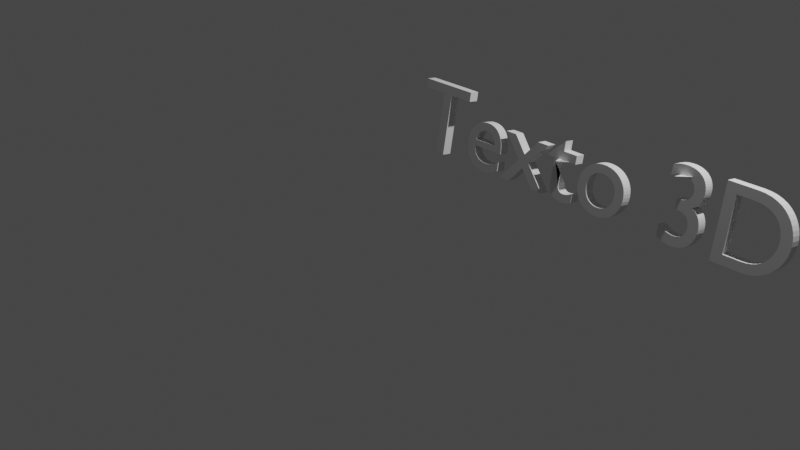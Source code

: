 # Source: font-3D-2.blend  (saved by Blender 3.5.10; exported with 4.5.12 LTS)
import bpy
from mathutils import Matrix  # noqa: F401  (used for matrix-valued properties, if any)

bpy.ops.wm.read_factory_settings(use_empty=True)
scene = bpy.context.scene
scene.name = 'Scene'

# ---- collections
col_collection = bpy.data.collections.new('Collection'); scene.collection.children.link(col_collection)

# ---- world
world_world = bpy.data.worlds.new('World'); scene.world = world_world
world_world.use_nodes = True; world_world.node_tree.nodes.clear()
_N = world_world.node_tree.nodes; _L = world_world.node_tree.links
n0 = _N.new('ShaderNodeOutputWorld'); n0.name = 'World Output'; n0.location = (300, 300)
n1 = _N.new('ShaderNodeBackground'); n1.name = 'Background'; n1.location = (10, 300)
n1.inputs[0].default_value = (0.05088, 0.05088, 0.05088, 1.0)
_L.new(n1.outputs[0], n0.inputs[0])
n0.is_active_output = True
world_world.color = (0.05088, 0.05088, 0.05088)
world_world.use_sun_shadow = False
world_world.sun_shadow_jitter_overblur = 0.0

# ---- cameras
cam_camera = bpy.data.cameras.new('Camera')
cam_camera.clip_end = 100.0
cam_camera.ortho_scale = 7.314

# ---- lights
light_light = bpy.data.lights.new('Light', 'POINT')
light_light.transmission_factor = 0.0
light_light.energy = 1000.0
light_light.shadow_soft_size = 0.1
light_light.shadow_maximum_resolution = 0.006
light_light.use_absolute_resolution = True

# ---- meshes
me_text_001 = bpy.data.meshes.new('Text.001')
me_text_001.from_pydata([(1.081, -0.2643, 0.0), (1.347, -0.2643, 0.0), (1.402, -0.261, 0.0), (1.452, -0.2512, 0.0), (1.499, -0.2357, 0.0), (1.541, -0.2148, 0.0), (1.579, -0.1892, 0.0), (1.613, -0.1595, 0.0), (1.642, -0.126, 0.0), (1.666, -0.08952, 0.0), (1.684, -0.05045, 0.0), (1.698, -0.009361, 0.0), (1.707, 0.03319, 0.0), (1.709, 0.07666, 0.0), (1.707, 0.1172, 0.0), (1.7, 0.1578, 0.0), (1.688, 0.1979, 0.0), (1.671, 0.2366, 0.0), (1.649, 0.2734, 0.0), (1.622, 0.3075, 0.0), (1.59, 0.3383, 0.0), (1.553, 0.365, 0.0), (1.509, 0.387, 0.0), (1.461, 0.4036, 0.0), (1.406, 0.414, 0.0), (1.346, 0.4177, 0.0), (1.081, 0.4177, 0.0), (1.179, 0.3297, 0.0), (1.33, 0.3297, 0.0), (1.376, 0.3273, 0.0), (1.417, 0.3204, 0.0), (1.454, 0.3094, 0.0), (1.487, 0.2945, 0.0), (1.516, 0.2761, 0.0), (1.541, 0.2545, 0.0), (1.562, 0.2301, 0.0), (1.579, 0.2031, 0.0), (1.592, 0.174, 0.0), (1.601, 0.143, 0.0), (1.607, 0.1104, 0.0), (1.608, 0.07666, 0.0), (1.607, 0.05404, 0.0), (1.604, 0.02875, 0.0), (1.597, 0.001693, 0.0), (1.587, -0.02626, 0.0), (1.573, -0.05423, 0.0), (1.555, -0.08134, 0.0), (1.533, -0.1067, 0.0), (1.505, -0.1294, 0.0), (1.472, -0.1486, 0.0), (1.433, -0.1634, 0.0), (1.387, -0.173, 0.0), (1.335, -0.1763, 0.0), (1.179, -0.1763, 0.0), (0.5864, 0.3047, 0.0), (0.5979, 0.3096, 0.0), (0.6087, 0.3141, 0.0), (0.6192, 0.3181, 0.0), (0.6291, 0.3215, 0.0), (0.6388, 0.3245, 0.0), (0.6482, 0.327, 0.0), (0.6573, 0.3291, 0.0), (0.6663, 0.3308, 0.0), (0.6753, 0.3321, 0.0), (0.6842, 0.333, 0.0), (0.6932, 0.3335, 0.0), (0.7024, 0.3337, 0.0), (0.7198, 0.3329, 0.0), (0.7361, 0.3305, 0.0), (0.7512, 0.3266, 0.0), (0.765, 0.3212, 0.0), (0.7774, 0.3144, 0.0), (0.7884, 0.3063, 0.0), (0.7979, 0.2968, 0.0), (0.8058, 0.2861, 0.0), (0.8121, 0.2742, 0.0), (0.8167, 0.2611, 0.0), (0.8195, 0.2469, 0.0), (0.8204, 0.2317, 0.0), (0.8195, 0.2167, 0.0), (0.8167, 0.2028, 0.0), (0.812, 0.19, 0.0), (0.8054, 0.1784, 0.0), (0.797, 0.1681, 0.0), (0.7867, 0.1589, 0.0), (0.7745, 0.1511, 0.0), (0.7604, 0.1446, 0.0), (0.7445, 0.1394, 0.0), (0.7267, 0.1357, 0.0), (0.707, 0.1334, 0.0), (0.6854, 0.1327, 0.0), (0.6854, 0.04266, 0.0), (0.7087, 0.04275, 0.0), (0.7299, 0.04061, 0.0), (0.7491, 0.03638, 0.0), (0.7664, 0.03022, 0.0), (0.7816, 0.02226, 0.0), (0.7948, 0.01266, 0.0), (0.806, 0.001561, 0.0), (0.8151, -0.01089, 0.0), (0.8222, -0.02456, 0.0), (0.8273, -0.03928, 0.0), (0.8304, -0.05492, 0.0), (0.8314, -0.07134, 0.0), (0.8305, -0.08735, 0.0), (0.8279, -0.1023, 0.0), (0.8236, -0.1162, 0.0), (0.8178, -0.1289, 0.0), (0.8104, -0.1404, 0.0), (0.8015, -0.1506, 0.0), (0.7913, -0.1594, 0.0), (0.7797, -0.1667, 0.0), (0.7669, -0.1726, 0.0), (0.7528, -0.1768, 0.0), (0.7376, -0.1795, 0.0), (0.7214, -0.1803, 0.0), (0.7089, -0.18, 0.0), (0.6964, -0.1789, 0.0), (0.6839, -0.1771, 0.0), (0.6713, -0.1746, 0.0), (0.6588, -0.1714, 0.0), (0.6462, -0.1675, 0.0), (0.6335, -0.1628, 0.0), (0.6208, -0.1574, 0.0), (0.6081, -0.1512, 0.0), (0.5952, -0.1443, 0.0), (0.5824, -0.1367, 0.0), (0.5694, -0.1283, 0.0), (0.5694, -0.2343, 0.0), (0.5816, -0.2404, 0.0), (0.5939, -0.2459, 0.0), (0.6061, -0.251, 0.0), (0.6183, -0.2556, 0.0), (0.6305, -0.2596, 0.0), (0.6427, -0.2632, 0.0), (0.6548, -0.2663, 0.0), (0.6668, -0.2688, 0.0), (0.6788, -0.2708, 0.0), (0.6907, -0.2722, 0.0), (0.7026, -0.273, 0.0), (0.7144, -0.2733, 0.0), (0.7451, -0.2716, 0.0), (0.7741, -0.2665, 0.0), (0.8012, -0.2582, 0.0), (0.8261, -0.2468, 0.0), (0.8489, -0.2325, 0.0), (0.8692, -0.2156, 0.0), (0.8868, -0.1961, 0.0), (0.9017, -0.1742, 0.0), (0.9135, -0.1502, 0.0), (0.9222, -0.124, 0.0), (0.9276, -0.09604, 0.0), (0.9294, -0.06634, 0.0), (0.9288, -0.04885, 0.0), (0.9269, -0.03149, 0.0), (0.9237, -0.01445, 0.0), (0.9191, 0.002107, 0.0), (0.9132, 0.01799, 0.0), (0.9059, 0.03304, 0.0), (0.8972, 0.04706, 0.0), (0.887, 0.05988, 0.0), (0.8754, 0.07133, 0.0), (0.8623, 0.08123, 0.0), (0.8476, 0.0894, 0.0), (0.8314, 0.09566, 0.0), (0.8461, 0.1044, 0.0), (0.8594, 0.1135, 0.0), (0.8712, 0.1232, 0.0), (0.8815, 0.1336, 0.0), (0.8905, 0.1446, 0.0), (0.8982, 0.1564, 0.0), (0.9045, 0.1691, 0.0), (0.9096, 0.1828, 0.0), (0.9135, 0.1975, 0.0), (0.9163, 0.2133, 0.0), (0.9179, 0.2303, 0.0), (0.9184, 0.2487, 0.0), (0.9168, 0.2749, 0.0), (0.912, 0.2993, 0.0), (0.9042, 0.322, 0.0), (0.8934, 0.3428, 0.0), (0.8799, 0.3616, 0.0), (0.8637, 0.3782, 0.0), (0.8449, 0.3925, 0.0), (0.8237, 0.4045, 0.0), (0.8003, 0.414, 0.0), (0.7747, 0.421, 0.0), (0.747, 0.4252, 0.0), (0.7174, 0.4267, 0.0), (0.7049, 0.4265, 0.0), (0.6928, 0.4259, 0.0), (0.6812, 0.4249, 0.0), (0.6699, 0.4236, 0.0), (0.6589, 0.4218, 0.0), (0.6482, 0.4197, 0.0), (0.6376, 0.4171, 0.0), (0.6273, 0.4141, 0.0), (0.617, 0.4106, 0.0), (0.6068, 0.4068, 0.0), (0.5966, 0.4024, 0.0), (0.5864, 0.3977, 0.0), (-0.0516, 0.1937, 0.0), (-0.08441, 0.1916, 0.0), (-0.1157, 0.1857, 0.0), (-0.1452, 0.176, 0.0), (-0.1726, 0.163, 0.0), (-0.1977, 0.1467, 0.0), (-0.2203, 0.1275, 0.0), (-0.2402, 0.1057, 0.0), (-0.2569, 0.08137, 0.0), (-0.2704, 0.05487, 0.0), (-0.2803, 0.02642, 0.0), (-0.2865, -0.003733, 0.0), (-0.2886, -0.03534, 0.0), (-0.2866, -0.06901, 0.0), (-0.2806, -0.1009, 0.0), (-0.271, -0.1307, 0.0), (-0.2578, -0.1584, 0.0), (-0.2414, -0.1836, 0.0), (-0.2218, -0.2061, 0.0), (-0.1994, -0.2257, 0.0), (-0.1744, -0.2423, 0.0), (-0.1468, -0.2556, 0.0), (-0.1171, -0.2653, 0.0), (-0.08525, -0.2713, 0.0), (-0.0516, -0.2733, 0.0), (-0.01657, -0.2714, 0.0), (0.0164, -0.2656, 0.0), (0.04712, -0.2561, 0.0), (0.0754, -0.2432, 0.0), (0.1011, -0.227, 0.0), (0.1239, -0.2076, 0.0), (0.1437, -0.1853, 0.0), (0.1604, -0.1602, 0.0), (0.1737, -0.1324, 0.0), (0.1834, -0.1023, 0.0), (0.1894, -0.06985, 0.0), (0.1914, -0.03534, 0.0), (0.1893, -0.002893, 0.0), (0.1832, 0.02781, 0.0), (0.1733, 0.05655, 0.0), (0.1597, 0.08314, 0.0), (0.1428, 0.1074, 0.0), (0.1228, 0.129, 0.0), (0.09978, 0.1479, 0.0), (0.07407, 0.1638, 0.0), (0.04585, 0.1766, 0.0), (0.01536, 0.1859, 0.0), (-0.0172, 0.1917, 0.0), (-0.0526, 0.1137, 0.0), (-0.03089, 0.1124, 0.0), (-0.01036, 0.1086, 0.0), (0.008854, 0.1025, 0.0), (0.02662, 0.09411, 0.0), (0.04281, 0.08367, 0.0), (0.05728, 0.07129, 0.0), (0.06989, 0.05709, 0.0), (0.08051, 0.04122, 0.0), (0.08901, 0.0238, 0.0), (0.09525, 0.004982, 0.0), (0.09909, -0.01511, 0.0), (0.1004, -0.03634, 0.0), (0.09919, -0.0598, 0.0), (0.0956, -0.08165, 0.0), (0.08971, -0.1018, 0.0), (0.08162, -0.1202, 0.0), (0.07141, -0.1367, 0.0), (0.05915, -0.1512, 0.0), (0.04494, -0.1638, 0.0), (0.02885, -0.1742, 0.0), (0.01096, -0.1824, 0.0), (-0.008627, -0.1884, 0.0), (-0.02984, -0.1921, 0.0), (-0.0526, -0.1933, 0.0), (-0.07352, -0.192, 0.0), (-0.0932, -0.1882, 0.0), (-0.1115, -0.182, 0.0), (-0.1284, -0.1735, 0.0), (-0.1437, -0.1628, 0.0), (-0.1573, -0.15, 0.0), (-0.1692, -0.1352, 0.0), (-0.1791, -0.1185, 0.0), (-0.187, -0.1001, 0.0), (-0.1928, -0.08003, 0.0), (-0.1964, -0.0584, 0.0), (-0.1976, -0.03534, 0.0), (-0.1964, -0.01434, 0.0), (-0.1927, 0.00556, 0.0), (-0.1868, 0.02422, 0.0), (-0.1787, 0.04151, 0.0), (-0.1686, 0.05729, 0.0), (-0.1566, 0.07141, 0.0), (-0.1429, 0.08374, 0.0), (-0.1275, 0.09414, 0.0), (-0.1107, 0.1025, 0.0), (-0.09251, 0.1086, 0.0), (-0.0731, 0.1124, 0.0), (-0.4906, 0.2777, 0.0), (-0.6576, 0.1147, 0.0), (-0.6576, 0.1047, 0.0), (-0.5796, 0.1047, 0.0), (-0.5796, -0.1323, 0.0), (-0.5786, -0.1521, 0.0), (-0.5755, -0.1709, 0.0), (-0.5704, -0.1885, 0.0), (-0.5633, -0.2049, 0.0), (-0.5542, -0.2198, 0.0), (-0.543, -0.2332, 0.0), (-0.5298, -0.2449, 0.0), (-0.5146, -0.2548, 0.0), (-0.4973, -0.2627, 0.0), (-0.4781, -0.2685, 0.0), (-0.4568, -0.2721, 0.0), (-0.4336, -0.2733, 0.0), (-0.426, -0.2731, 0.0), (-0.4177, -0.2723, 0.0), (-0.4088, -0.271, 0.0), (-0.3996, -0.2693, 0.0), (-0.3901, -0.2672, 0.0), (-0.3803, -0.2647, 0.0), (-0.3706, -0.2619, 0.0), (-0.3609, -0.2587, 0.0), (-0.3515, -0.2552, 0.0), (-0.3423, -0.2515, 0.0), (-0.3337, -0.2475, 0.0), (-0.3256, -0.2433, 0.0), (-0.3256, -0.1603, 0.0), (-0.3345, -0.1656, 0.0), (-0.3434, -0.1704, 0.0), (-0.3521, -0.1748, 0.0), (-0.3607, -0.1787, 0.0), (-0.3692, -0.1821, 0.0), (-0.3776, -0.1851, 0.0), (-0.3859, -0.1876, 0.0), (-0.3942, -0.1897, 0.0), (-0.4024, -0.1913, 0.0), (-0.4105, -0.1924, 0.0), (-0.4186, -0.1931, 0.0), (-0.4266, -0.1933, 0.0), (-0.4333, -0.193, 0.0), (-0.4404, -0.192, 0.0), (-0.4476, -0.1902, 0.0), (-0.4547, -0.1875, 0.0), (-0.4617, -0.1839, 0.0), (-0.4683, -0.1792, 0.0), (-0.4744, -0.1735, 0.0), (-0.4798, -0.1665, 0.0), (-0.4843, -0.1583, 0.0), (-0.4877, -0.1488, 0.0), (-0.4898, -0.1378, 0.0), (-0.4906, -0.1253, 0.0), (-0.4906, 0.1047, 0.0), (-0.3486, 0.1047, 0.0), (-0.3486, 0.1847, 0.0), (-0.4906, 0.1847, 0.0), (-0.6706, 0.1847, 0.0), (-0.7846, 0.1847, 0.0), (-0.9126, 0.03066, 0.0), (-1.046, 0.1847, 0.0), (-1.158, 0.1847, 0.0), (-0.9686, -0.03634, 0.0), (-1.158, -0.2643, 0.0), (-1.046, -0.2643, 0.0), (-0.9126, -0.1033, 0.0), (-0.7716, -0.2643, 0.0), (-0.6576, -0.2643, 0.0), (-0.8556, -0.03634, 0.0), (-1.199, -0.1343, 0.0), (-1.212, -0.1425, 0.0), (-1.225, -0.1501, 0.0), (-1.237, -0.1571, 0.0), (-1.25, -0.1634, 0.0), (-1.263, -0.1691, 0.0), (-1.276, -0.1741, 0.0), (-1.289, -0.1784, 0.0), (-1.302, -0.1819, 0.0), (-1.316, -0.1847, 0.0), (-1.329, -0.1867, 0.0), (-1.342, -0.1879, 0.0), (-1.356, -0.1883, 0.0), (-1.376, -0.1874, 0.0), (-1.396, -0.1845, 0.0), (-1.414, -0.1798, 0.0), (-1.43, -0.1731, 0.0), (-1.445, -0.1646, 0.0), (-1.458, -0.1542, 0.0), (-1.47, -0.142, 0.0), (-1.48, -0.1279, 0.0), (-1.489, -0.112, 0.0), (-1.497, -0.09424, 0.0), (-1.502, -0.07469, 0.0), (-1.507, -0.05334, 0.0), (-1.191, -0.05334, 0.0), (-1.192, -0.01361, 0.0), (-1.197, 0.0226, 0.0), (-1.204, 0.05529, 0.0), (-1.215, 0.08448, 0.0), (-1.228, 0.1102, 0.0), (-1.243, 0.1324, 0.0), (-1.262, 0.1512, 0.0), (-1.282, 0.1665, 0.0), (-1.305, 0.1784, 0.0), (-1.33, 0.1869, 0.0), (-1.357, 0.192, 0.0), (-1.386, 0.1937, 0.0), (-1.416, 0.1918, 0.0), (-1.444, 0.1862, 0.0), (-1.471, 0.1772, 0.0), (-1.495, 0.1648, 0.0), (-1.517, 0.1492, 0.0), (-1.537, 0.1307, 0.0), (-1.554, 0.1093, 0.0), (-1.569, 0.08522, 0.0), (-1.58, 0.05866, 0.0), (-1.589, 0.02977, 0.0), (-1.594, -0.001282, 0.0), (-1.596, -0.03434, 0.0), (-1.594, -0.06509, 0.0), (-1.589, -0.0951, 0.0), (-1.581, -0.124, 0.0), (-1.57, -0.1514, 0.0), (-1.556, -0.177, 0.0), (-1.539, -0.2003, 0.0), (-1.519, -0.2211, 0.0), (-1.496, -0.2389, 0.0), (-1.471, -0.2534, 0.0), (-1.442, -0.2642, 0.0), (-1.411, -0.271, 0.0), (-1.378, -0.2733, 0.0), (-1.359, -0.273, 0.0), (-1.342, -0.2719, 0.0), (-1.325, -0.2701, 0.0), (-1.309, -0.2676, 0.0), (-1.294, -0.2643, 0.0), (-1.28, -0.2603, 0.0), (-1.266, -0.2556, 0.0), (-1.252, -0.2501, 0.0), (-1.239, -0.2438, 0.0), (-1.225, -0.2368, 0.0), (-1.212, -0.2289, 0.0), (-1.199, -0.2203, 0.0), (-1.505, 0.005662, 0.0), (-1.501, 0.02276, 0.0), (-1.496, 0.03854, 0.0), (-1.49, 0.05296, 0.0), (-1.483, 0.066, 0.0), (-1.475, 0.07762, 0.0), (-1.465, 0.08779, 0.0), (-1.454, 0.09648, 0.0), (-1.443, 0.1037, 0.0), (-1.43, 0.1093, 0.0), (-1.415, 0.1134, 0.0), (-1.4, 0.1158, 0.0), (-1.384, 0.1167, 0.0), (-1.368, 0.1158, 0.0), (-1.354, 0.1132, 0.0), (-1.341, 0.1089, 0.0), (-1.329, 0.103, 0.0), (-1.318, 0.09557, 0.0), (-1.309, 0.08666, 0.0), (-1.3, 0.07634, 0.0), (-1.293, 0.06466, 0.0), (-1.287, 0.05169, 0.0), (-1.283, 0.0375, 0.0), (-1.28, 0.02213, 0.0), (-1.279, 0.005662, 0.0), (-1.654, 0.4177, 0.0), (-2.224, 0.4177, 0.0), (-2.224, 0.3297, 0.0), (-1.988, 0.3297, 0.0), (-1.988, -0.2643, 0.0), (-1.89, -0.2643, 0.0), (-1.89, 0.3297, 0.0), (-1.654, 0.3297, 0.0)], [], [(0, 27, 26), (27, 25, 26), (27, 24, 25), (27, 23, 24), (27, 22, 23), (27, 21, 22), (27, 20, 21), (27, 28, 20), (28, 29, 20), (29, 19, 20), (0, 53, 27), (30, 19, 29), (31, 19, 30), (32, 19, 31), (32, 18, 19), (33, 18, 32), (34, 18, 33), (34, 17, 18), (35, 17, 34), (35, 16, 17), (36, 16, 35), (37, 16, 36), (37, 15, 16), (38, 15, 37), (38, 14, 15), (39, 14, 38), (39, 13, 14), (40, 13, 39), (41, 13, 40), (41, 12, 13), (42, 12, 41), (42, 11, 12), (43, 11, 42), (44, 11, 43), (44, 10, 11), (45, 10, 44), (45, 9, 10), (46, 9, 45), (47, 9, 46), (47, 8, 9), (48, 8, 47), (48, 7, 8), (49, 7, 48), (50, 7, 49), (50, 6, 7), (51, 6, 50), (52, 6, 51), (0, 52, 53), (0, 6, 52), (0, 5, 6), (0, 4, 5), (0, 3, 4), (0, 2, 3), (0, 1, 2), (189, 187, 188), (190, 187, 189), (191, 187, 190), (191, 186, 187), (192, 186, 191), (193, 186, 192), (194, 186, 193), (194, 185, 186), (195, 185, 194), (196, 185, 195), (197, 185, 196), (197, 184, 185), (198, 184, 197), (199, 184, 198), (199, 183, 184), (200, 183, 199), (54, 55, 200), (55, 56, 200), (56, 57, 200), (57, 58, 200), (58, 183, 200), (58, 59, 183), (59, 60, 183), (60, 182, 183), (60, 61, 182), (61, 62, 182), (62, 181, 182), (62, 63, 181), (63, 64, 181), (64, 65, 181), (65, 180, 181), (65, 66, 180), (66, 67, 180), (67, 179, 180), (68, 179, 67), (69, 179, 68), (70, 179, 69), (70, 178, 179), (71, 178, 70), (72, 178, 71), (73, 178, 72), (73, 177, 178), (74, 177, 73), (75, 177, 74), (75, 176, 177), (76, 176, 75), (77, 176, 76), (77, 175, 176), (78, 175, 77), (79, 175, 78), (79, 174, 175), (80, 174, 79), (80, 173, 174), (81, 173, 80), (81, 172, 173), (82, 172, 81), (82, 171, 172), (83, 171, 82), (83, 170, 171), (84, 170, 83), (85, 170, 84), (85, 169, 170), (86, 169, 85), (86, 168, 169), (87, 168, 86), (88, 168, 87), (89, 168, 88), (89, 167, 168), (90, 167, 89), (91, 167, 90), (91, 166, 167), (91, 165, 166), (91, 164, 165), (91, 163, 164), (91, 162, 163), (91, 161, 162), (91, 160, 161), (91, 159, 160), (91, 92, 159), (92, 158, 159), (93, 158, 92), (94, 158, 93), (95, 158, 94), (95, 157, 158), (96, 157, 95), (97, 157, 96), (97, 156, 157), (98, 156, 97), (98, 155, 156), (99, 155, 98), (100, 155, 99), (100, 154, 155), (101, 154, 100), (101, 153, 154), (102, 153, 101), (102, 152, 153), (103, 152, 102), (103, 151, 152), (104, 151, 103), (105, 151, 104), (105, 150, 151), (106, 150, 105), (107, 150, 106), (107, 149, 150), (128, 126, 127), (108, 149, 107), (128, 125, 126), (109, 149, 108), (128, 124, 125), (109, 148, 149), (110, 148, 109), (128, 123, 124), (128, 122, 123), (111, 148, 110), (128, 121, 122), (112, 148, 111), (128, 120, 121), (128, 119, 120), (113, 148, 112), (113, 147, 148), (128, 118, 119), (114, 147, 113), (128, 117, 118), (128, 116, 117), (115, 147, 114), (128, 115, 116), (128, 147, 115), (128, 146, 147), (128, 145, 146), (128, 144, 145), (129, 144, 128), (130, 144, 129), (131, 144, 130), (131, 143, 144), (132, 143, 131), (133, 143, 132), (133, 142, 143), (134, 142, 133), (135, 142, 134), (136, 142, 135), (136, 141, 142), (137, 141, 136), (138, 141, 137), (138, 140, 141), (139, 140, 138), (202, 248, 201), (202, 247, 248), (203, 247, 202), (203, 246, 247), (204, 246, 203), (204, 245, 246), (205, 245, 204), (205, 244, 245), (206, 244, 205), (206, 243, 244), (207, 243, 206), (207, 242, 243), (208, 249, 207), (249, 242, 207), (208, 296, 249), (250, 242, 249), (208, 295, 296), (251, 242, 250), (208, 294, 295), (252, 242, 251), (252, 241, 242), (209, 294, 208), (209, 293, 294), (253, 241, 252), (209, 292, 293), (254, 241, 253), (209, 291, 292), (255, 241, 254), (255, 240, 241), (210, 291, 209), (210, 290, 291), (256, 240, 255), (210, 289, 290), (257, 240, 256), (257, 239, 240), (211, 289, 210), (211, 288, 289), (258, 239, 257), (258, 238, 239), (212, 288, 211), (212, 287, 288), (259, 238, 258), (212, 286, 287), (260, 238, 259), (260, 237, 238), (213, 286, 212), (213, 285, 286), (261, 237, 260), (214, 285, 213), (214, 284, 285), (261, 236, 237), (262, 236, 261), (214, 283, 284), (263, 236, 262), (215, 283, 214), (263, 235, 236), (215, 282, 283), (264, 235, 263), (215, 281, 282), (216, 281, 215), (265, 235, 264), (265, 234, 235), (216, 280, 281), (266, 234, 265), (217, 280, 216), (266, 233, 234), (217, 279, 280), (267, 233, 266), (217, 278, 279), (268, 233, 267), (218, 278, 217), (268, 232, 233), (218, 277, 278), (269, 232, 268), (218, 276, 277), (270, 232, 269), (218, 275, 276), (271, 232, 270), (219, 275, 218), (271, 231, 232), (219, 274, 275), (272, 231, 271), (219, 273, 274), (273, 231, 272), (219, 231, 273), (220, 231, 219), (220, 230, 231), (221, 230, 220), (221, 229, 230), (222, 229, 221), (222, 228, 229), (223, 228, 222), (223, 227, 228), (224, 227, 223), (224, 226, 227), (225, 226, 224), (298, 354, 297), (298, 353, 354), (298, 352, 353), (299, 352, 298), (300, 352, 299), (301, 351, 300), (351, 352, 300), (301, 350, 351), (301, 349, 350), (302, 349, 301), (302, 348, 349), (302, 347, 348), (303, 347, 302), (303, 346, 347), (327, 325, 326), (328, 325, 327), (303, 345, 346), (329, 325, 328), (304, 345, 303), (304, 344, 345), (330, 325, 329), (331, 325, 330), (304, 343, 344), (332, 325, 331), (304, 342, 343), (333, 325, 332), (304, 341, 342), (334, 325, 333), (305, 341, 304), (335, 325, 334), (305, 340, 341), (336, 325, 335), (305, 339, 340), (337, 325, 336), (305, 338, 339), (338, 325, 337), (305, 325, 338), (306, 325, 305), (307, 325, 306), (308, 325, 307), (308, 324, 325), (309, 324, 308), (309, 323, 324), (309, 322, 323), (310, 322, 309), (310, 321, 322), (310, 320, 321), (310, 319, 320), (311, 319, 310), (311, 318, 319), (311, 317, 318), (312, 317, 311), (312, 316, 317), (312, 315, 316), (313, 315, 312), (313, 314, 315), (360, 358, 359), (360, 357, 358), (357, 355, 356), (357, 366, 355), (360, 366, 357), (361, 366, 360), (361, 363, 366), (363, 365, 366), (361, 362, 363), (364, 365, 363), (405, 403, 404), (405, 402, 403), (406, 402, 405), (406, 401, 402), (407, 401, 406), (407, 400, 401), (408, 400, 407), (408, 399, 400), (409, 399, 408), (409, 398, 399), (410, 398, 409), (410, 397, 398), (411, 453, 410), (453, 397, 410), (411, 452, 453), (454, 397, 453), (411, 451, 452), (455, 397, 454), (411, 450, 451), (456, 397, 455), (456, 396, 397), (411, 449, 450), (412, 449, 411), (457, 396, 456), (412, 448, 449), (458, 396, 457), (412, 447, 448), (459, 396, 458), (412, 446, 447), (460, 396, 459), (413, 446, 412), (460, 395, 396), (413, 445, 446), (461, 395, 460), (413, 444, 445), (462, 395, 461), (414, 444, 413), (462, 394, 395), (414, 443, 444), (463, 394, 462), (414, 442, 443), (464, 394, 463), (415, 442, 414), (415, 441, 442), (464, 393, 394), (465, 393, 464), (415, 465, 441), (415, 393, 465), (416, 393, 415), (416, 392, 393), (417, 391, 416), (391, 392, 416), (417, 390, 391), (418, 390, 417), (418, 389, 390), (418, 388, 389), (419, 388, 418), (419, 387, 388), (420, 387, 419), (420, 386, 387), (368, 440, 367), (420, 385, 386), (369, 440, 368), (370, 440, 369), (421, 385, 420), (421, 384, 385), (371, 440, 370), (372, 440, 371), (421, 383, 384), (373, 440, 372), (421, 382, 383), (374, 440, 373), (422, 382, 421), (375, 440, 374), (422, 381, 382), (376, 440, 375), (422, 380, 381), (377, 440, 376), (378, 440, 377), (422, 379, 380), (379, 440, 378), (422, 440, 379), (423, 440, 422), (423, 439, 440), (424, 439, 423), (424, 438, 439), (424, 437, 438), (425, 437, 424), (425, 436, 437), (425, 435, 436), (426, 435, 425), (426, 434, 435), (426, 433, 434), (427, 433, 426), (427, 432, 433), (427, 431, 432), (427, 430, 431), (428, 430, 427), (428, 429, 430), (468, 466, 467), (468, 473, 466), (469, 473, 468), (470, 472, 469), (472, 473, 469), (470, 471, 472)])
_uv = me_text_001.uv_layers.new(name='UVMap')
_uv.uv.foreach_set('vector', [0.0, 0.0, 0.5094, 0.0, 0.4906, 0.0, 0.5094, 0.0, 0.4717, 0.0, 0.4906, 0.0, 0.5094, 0.0, 0.4528, 0.0, 0.4717, 0.0, 0.5094, 0.0, 0.434, 0.0, 0.4528, 0.0, 0.5094, 0.0, 0.4151, 0.0, 0.434, 0.0, 0.5094, 0.0, 0.3962, 0.0, 0.4151, 0.0, 0.5094, 0.0, 0.3774, 0.0, 0.3962, 0.0, 0.5094, 0.0, 0.5283, 0.0, 0.3774, 0.0, 0.5283, 0.0, 0.5472, 0.0, 0.3774, 0.0, 0.5472, 0.0, 0.3585, 0.0, 0.3774, 0.0, 0.0, 0.0, 1.0, 0.0, 0.5094, 0.0, 0.566, 0.0, 0.3585, 0.0, 0.5472, 0.0, 0.5849, 0.0, 0.3585, 0.0, 0.566, 0.0, 0.6038, 0.0, 0.3585, 0.0, 0.5849, 0.0, 0.6038, 0.0, 0.3396, 0.0, 0.3585, 0.0, 0.6226, 0.0, 0.3396, 0.0, 0.6038, 0.0, 0.6415, 0.0, 0.3396, 0.0, 0.6226, 0.0, 0.6415, 0.0, 0.3208, 0.0, 0.3396, 0.0, 0.6604, 0.0, 0.3208, 0.0, 0.6415, 0.0, 0.6604, 0.0, 0.3019, 0.0, 0.3208, 0.0, 0.6792, 0.0, 0.3019, 0.0, 0.6604, 0.0, 0.6981, 0.0, 0.3019, 0.0, 0.6792, 0.0, 0.6981, 0.0, 0.283, 0.0, 0.3019, 0.0, 0.717, 0.0, 0.283, 0.0, 0.6981, 0.0, 0.717, 0.0, 0.2642, 0.0, 0.283, 0.0, 0.7358, 0.0, 0.2642, 0.0, 0.717, 0.0, 0.7358, 0.0, 0.2453, 0.0, 0.2642, 0.0, 0.7547, 0.0, 0.2453, 0.0, 0.7358, 0.0, 0.7736, 0.0, 0.2453, 0.0, 0.7547, 0.0, 0.7736, 0.0, 0.2264, 0.0, 0.2453, 0.0, 0.7925, 0.0, 0.2264, 0.0, 0.7736, 0.0, 0.7925, 0.0, 0.2075, 0.0, 0.2264, 0.0, 0.8113, 0.0, 0.2075, 0.0, 0.7925, 0.0, 0.8302, 0.0, 0.2075, 0.0, 0.8113, 0.0, 0.8302, 0.0, 0.1887, 0.0, 0.2075, 0.0, 0.8491, 0.0, 0.1887, 0.0, 0.8302, 0.0, 0.8491, 0.0, 0.1698, 0.0, 0.1887, 0.0, 0.8679, 0.0, 0.1698, 0.0, 0.8491, 0.0, 0.8868, 0.0, 0.1698, 0.0, 0.8679, 0.0, 0.8868, 0.0, 0.1509, 0.0, 0.1698, 0.0, 0.9057, 0.0, 0.1509, 0.0, 0.8868, 0.0, 0.9057, 0.0, 0.1321, 0.0, 0.1509, 0.0, 0.9245, 0.0, 0.1321, 0.0, 0.9057, 0.0, 0.9434, 0.0, 0.1321, 0.0, 0.9245, 0.0, 0.9434, 0.0, 0.1132, 0.0, 0.1321, 0.0, 0.9623, 0.0, 0.1132, 0.0, 0.9434, 0.0, 0.9811, 0.0, 0.1132, 0.0, 0.9623, 0.0, 0.0, 0.0, 0.9811, 0.0, 1.0, 0.0, 0.0, 0.0, 0.1132, 0.0, 0.9811, 0.0, 0.0, 0.0, 0.09434, 0.0, 0.1132, 0.0, 0.0, 0.0, 0.07547, 0.0, 0.09434, 0.0, 0.0, 0.0, 0.0566, 0.0, 0.07547, 0.0, 0.0, 0.0, 0.03774, 0.0, 0.0566, 0.0, 0.0, 0.0, 0.01887, 0.0, 0.03774, 0.0, 0.9247, 0.0, 0.911, 0.0, 0.9178, 0.0, 0.9315, 0.0, 0.911, 0.0, 0.9247, 0.0, 0.9384, 0.0, 0.911, 0.0, 0.9315, 0.0, 0.9384, 0.0, 0.9041, 0.0, 0.911, 0.0, 0.9452, 0.0, 0.9041, 0.0, 0.9384, 0.0, 0.9521, 0.0, 0.9041, 0.0, 0.9452, 0.0, 0.9589, 0.0, 0.9041, 0.0, 0.9521, 0.0, 0.9589, 0.0, 0.8973, 0.0, 0.9041, 0.0, 0.9658, 0.0, 0.8973, 0.0, 0.9589, 0.0, 0.9726, 0.0, 0.8973, 0.0, 0.9658, 0.0, 0.9795, 0.0, 0.8973, 0.0, 0.9726, 0.0, 0.9795, 0.0, 0.8904, 0.0, 0.8973, 0.0, 0.9863, 0.0, 0.8904, 0.0, 0.9795, 0.0, 0.9932, 0.0, 0.8904, 0.0, 0.9863, 0.0, 0.9932, 0.0, 0.8836, 0.0, 0.8904, 0.0, 1.0, 0.0, 0.8836, 0.0, 0.9932, 0.0, 0.0, 0.0, 0.006849, 0.0, 1.0, 0.0, 0.006849, 0.0, 0.0137, 0.0, 1.0, 0.0, 0.0137, 0.0, 0.02055, 0.0, 1.0, 0.0, 0.02055, 0.0, 0.0274, 0.0, 1.0, 0.0, 0.0274, 0.0, 0.8836, 0.0, 1.0, 0.0, 0.0274, 0.0, 0.03425, 0.0, 0.8836, 0.0, 0.03425, 0.0, 0.0411, 0.0, 0.8836, 0.0, 0.0411, 0.0, 0.8767, 0.0, 0.8836, 0.0, 0.0411, 0.0, 0.04795, 0.0, 0.8767, 0.0, 0.04795, 0.0, 0.05479, 0.0, 0.8767, 0.0, 0.05479, 0.0, 0.8699, 0.0, 0.8767, 0.0, 0.05479, 0.0, 0.06164, 0.0, 0.8699, 0.0, 0.06164, 0.0, 0.06849, 0.0, 0.8699, 0.0, 0.06849, 0.0, 0.07534, 0.0, 0.8699, 0.0, 0.07534, 0.0, 0.863, 0.0, 0.8699, 0.0, 0.07534, 0.0, 0.08219, 0.0, 0.863, 0.0, 0.08219, 0.0, 0.08904, 0.0, 0.863, 0.0, 0.08904, 0.0, 0.8562, 0.0, 0.863, 0.0, 0.09589, 0.0, 0.8562, 0.0, 0.08904, 0.0, 0.1027, 0.0, 0.8562, 0.0, 0.09589, 0.0, 0.1096, 0.0, 0.8562, 0.0, 0.1027, 0.0, 0.1096, 0.0, 0.8493, 0.0, 0.8562, 0.0, 0.1164, 0.0, 0.8493, 0.0, 0.1096, 0.0, 0.1233, 0.0, 0.8493, 0.0, 0.1164, 0.0, 0.1301, 0.0, 0.8493, 0.0, 0.1233, 0.0, 0.1301, 0.0, 0.8425, 0.0, 0.8493, 0.0, 0.137, 0.0, 0.8425, 0.0, 0.1301, 0.0, 0.1438, 0.0, 0.8425, 0.0, 0.137, 0.0, 0.1438, 0.0, 0.8356, 0.0, 0.8425, 0.0, 0.1507, 0.0, 0.8356, 0.0, 0.1438, 0.0, 0.1575, 0.0, 0.8356, 0.0, 0.1507, 0.0, 0.1575, 0.0, 0.8288, 0.0, 0.8356, 0.0, 0.1644, 0.0, 0.8288, 0.0, 0.1575, 0.0, 0.1712, 0.0, 0.8288, 0.0, 0.1644, 0.0, 0.1712, 0.0, 0.8219, 0.0, 0.8288, 0.0, 0.1781, 0.0, 0.8219, 0.0, 0.1712, 0.0, 0.1781, 0.0, 0.8151, 0.0, 0.8219, 0.0, 0.1849, 0.0, 0.8151, 0.0, 0.1781, 0.0, 0.1849, 0.0, 0.8082, 0.0, 0.8151, 0.0, 0.1918, 0.0, 0.8082, 0.0, 0.1849, 0.0, 0.1918, 0.0, 0.8014, 0.0, 0.8082, 0.0, 0.1986, 0.0, 0.8014, 0.0, 0.1918, 0.0, 0.1986, 0.0, 0.7945, 0.0, 0.8014, 0.0, 0.2055, 0.0, 0.7945, 0.0, 0.1986, 0.0, 0.2123, 0.0, 0.7945, 0.0, 0.2055, 0.0, 0.2123, 0.0, 0.7877, 0.0, 0.7945, 0.0, 0.2192, 0.0, 0.7877, 0.0, 0.2123, 0.0, 0.2192, 0.0, 0.7808, 0.0, 0.7877, 0.0, 0.226, 0.0, 0.7808, 0.0, 0.2192, 0.0, 0.2329, 0.0, 0.7808, 0.0, 0.226, 0.0, 0.2397, 0.0, 0.7808, 0.0, 0.2329, 0.0, 0.2397, 0.0, 0.774, 0.0, 0.7808, 0.0, 0.2466, 0.0, 0.774, 0.0, 0.2397, 0.0, 0.2534, 0.0, 0.774, 0.0, 0.2466, 0.0, 0.2534, 0.0, 0.7671, 0.0, 0.774, 0.0, 0.2534, 0.0, 0.7603, 0.0, 0.7671, 0.0, 0.2534, 0.0, 0.7534, 0.0, 0.7603, 0.0, 0.2534, 0.0, 0.7466, 0.0, 0.7534, 0.0, 0.2534, 0.0, 0.7397, 0.0, 0.7466, 0.0, 0.2534, 0.0, 0.7329, 0.0, 0.7397, 0.0, 0.2534, 0.0, 0.726, 0.0, 0.7329, 0.0, 0.2534, 0.0, 0.7192, 0.0, 0.726, 0.0, 0.2534, 0.0, 0.2603, 0.0, 0.7192, 0.0, 0.2603, 0.0, 0.7123, 0.0, 0.7192, 0.0, 0.2671, 0.0, 0.7123, 0.0, 0.2603, 0.0, 0.274, 0.0, 0.7123, 0.0, 0.2671, 0.0, 0.2808, 0.0, 0.7123, 0.0, 0.274, 0.0, 0.2808, 0.0, 0.7055, 0.0, 0.7123, 0.0, 0.2877, 0.0, 0.7055, 0.0, 0.2808, 0.0, 0.2945, 0.0, 0.7055, 0.0, 0.2877, 0.0, 0.2945, 0.0, 0.6986, 0.0, 0.7055, 0.0, 0.3014, 0.0, 0.6986, 0.0, 0.2945, 0.0, 0.3014, 0.0, 0.6918, 0.0, 0.6986, 0.0, 0.3082, 0.0, 0.6918, 0.0, 0.3014, 0.0, 0.3151, 0.0, 0.6918, 0.0, 0.3082, 0.0, 0.3151, 0.0, 0.6849, 0.0, 0.6918, 0.0, 0.3219, 0.0, 0.6849, 0.0, 0.3151, 0.0, 0.3219, 0.0, 0.6781, 0.0, 0.6849, 0.0, 0.3288, 0.0, 0.6781, 0.0, 0.3219, 0.0, 0.3288, 0.0, 0.6712, 0.0, 0.6781, 0.0, 0.3356, 0.0, 0.6712, 0.0, 0.3288, 0.0, 0.3356, 0.0, 0.6644, 0.0, 0.6712, 0.0, 0.3425, 0.0, 0.6644, 0.0, 0.3356, 0.0, 0.3493, 0.0, 0.6644, 0.0, 0.3425, 0.0, 0.3493, 0.0, 0.6575, 0.0, 0.6644, 0.0, 0.3562, 0.0, 0.6575, 0.0, 0.3493, 0.0, 0.363, 0.0, 0.6575, 0.0, 0.3562, 0.0, 0.363, 0.0, 0.6507, 0.0, 0.6575, 0.0, 0.5068, 0.0, 0.4932, 0.0, 0.5, 0.0, 0.3699, 0.0, 0.6507, 0.0, 0.363, 0.0, 0.5068, 0.0, 0.4863, 0.0, 0.4932, 0.0, 0.3767, 0.0, 0.6507, 0.0, 0.3699, 0.0, 0.5068, 0.0, 0.4795, 0.0, 0.4863, 0.0, 0.3767, 0.0, 0.6438, 0.0, 0.6507, 0.0, 0.3836, 0.0, 0.6438, 0.0, 0.3767, 0.0, 0.5068, 0.0, 0.4726, 0.0, 0.4795, 0.0, 0.5068, 0.0, 0.4658, 0.0, 0.4726, 0.0, 0.3904, 0.0, 0.6438, 0.0, 0.3836, 0.0, 0.5068, 0.0, 0.4589, 0.0, 0.4658, 0.0, 0.3973, 0.0, 0.6438, 0.0, 0.3904, 0.0, 0.5068, 0.0, 0.4521, 0.0, 0.4589, 0.0, 0.5068, 0.0, 0.4452, 0.0, 0.4521, 0.0, 0.4041, 0.0, 0.6438, 0.0, 0.3973, 0.0, 0.4041, 0.0, 0.637, 0.0, 0.6438, 0.0, 0.5068, 0.0, 0.4384, 0.0, 0.4452, 0.0, 0.411, 0.0, 0.637, 0.0, 0.4041, 0.0, 0.5068, 0.0, 0.4315, 0.0, 0.4384, 0.0, 0.5068, 0.0, 0.4247, 0.0, 0.4315, 0.0, 0.4178, 0.0, 0.637, 0.0, 0.411, 0.0, 0.5068, 0.0, 0.4178, 0.0, 0.4247, 0.0, 0.5068, 0.0, 0.637, 0.0, 0.4178, 0.0, 0.5068, 0.0, 0.6301, 0.0, 0.637, 0.0, 0.5068, 0.0, 0.6233, 0.0, 0.6301, 0.0, 0.5068, 0.0, 0.6164, 0.0, 0.6233, 0.0, 0.5137, 0.0, 0.6164, 0.0, 0.5068, 0.0, 0.5205, 0.0, 0.6164, 0.0, 0.5137, 0.0, 0.5274, 0.0, 0.6164, 0.0, 0.5205, 0.0, 0.5274, 0.0, 0.6096, 0.0, 0.6164, 0.0, 0.5342, 0.0, 0.6096, 0.0, 0.5274, 0.0, 0.5411, 0.0, 0.6096, 0.0, 0.5342, 0.0, 0.5411, 0.0, 0.6027, 0.0, 0.6096, 0.0, 0.5479, 0.0, 0.6027, 0.0, 0.5411, 0.0, 0.5548, 0.0, 0.6027, 0.0, 0.5479, 0.0, 0.5616, 0.0, 0.6027, 0.0, 0.5548, 0.0, 0.5616, 0.0, 0.5959, 0.0, 0.6027, 0.0, 0.5685, 0.0, 0.5959, 0.0, 0.5616, 0.0, 0.5753, 0.0, 0.5959, 0.0, 0.5685, 0.0, 0.5753, 0.0, 0.589, 0.0, 0.5959, 0.0, 0.5822, 0.0, 0.589, 0.0, 0.5753, 0.0, 0.01053, 0.0, 0.4947, 0.0, 0.0, 0.0, 0.01053, 0.0, 0.4842, 0.0, 0.4947, 0.0, 0.02105, 0.0, 0.4842, 0.0, 0.01053, 0.0, 0.02105, 0.0, 0.4737, 0.0, 0.4842, 0.0, 0.03158, 0.0, 0.4737, 0.0, 0.02105, 0.0, 0.03158, 0.0, 0.4632, 0.0, 0.4737, 0.0, 0.04211, 0.0, 0.4632, 0.0, 0.03158, 0.0, 0.04211, 0.0, 0.4526, 0.0, 0.4632, 0.0, 0.05263, 0.0, 0.4526, 0.0, 0.04211, 0.0, 0.05263, 0.0, 0.4421, 0.0, 0.4526, 0.0, 0.06316, 0.0, 0.4421, 0.0, 0.05263, 0.0, 0.06316, 0.0, 0.4316, 0.0, 0.4421, 0.0, 0.07368, 0.0, 0.5053, 0.0, 0.06316, 0.0, 0.5053, 0.0, 0.4316, 0.0, 0.06316, 0.0, 0.07368, 0.0, 1.0, 0.0, 0.5053, 0.0, 0.5158, 0.0, 0.4316, 0.0, 0.5053, 0.0, 0.07368, 0.0, 0.9895, 0.0, 1.0, 0.0, 0.5263, 0.0, 0.4316, 0.0, 0.5158, 0.0, 0.07368, 0.0, 0.9789, 0.0, 0.9895, 0.0, 0.5368, 0.0, 0.4316, 0.0, 0.5263, 0.0, 0.5368, 0.0, 0.4211, 0.0, 0.4316, 0.0, 0.08421, 0.0, 0.9789, 0.0, 0.07368, 0.0, 0.08421, 0.0, 0.9684, 0.0, 0.9789, 0.0, 0.5474, 0.0, 0.4211, 0.0, 0.5368, 0.0, 0.08421, 0.0, 0.9579, 0.0, 0.9684, 0.0, 0.5579, 0.0, 0.4211, 0.0, 0.5474, 0.0, 0.08421, 0.0, 0.9474, 0.0, 0.9579, 0.0, 0.5684, 0.0, 0.4211, 0.0, 0.5579, 0.0, 0.5684, 0.0, 0.4105, 0.0, 0.4211, 0.0, 0.09474, 0.0, 0.9474, 0.0, 0.08421, 0.0, 0.09474, 0.0, 0.9368, 0.0, 0.9474, 0.0, 0.5789, 0.0, 0.4105, 0.0, 0.5684, 0.0, 0.09474, 0.0, 0.9263, 0.0, 0.9368, 0.0, 0.5895, 0.0, 0.4105, 0.0, 0.5789, 0.0, 0.5895, 0.0, 0.4, 0.0, 0.4105, 0.0, 0.1053, 0.0, 0.9263, 0.0, 0.09474, 0.0, 0.1053, 0.0, 0.9158, 0.0, 0.9263, 0.0, 0.6, 0.0, 0.4, 0.0, 0.5895, 0.0, 0.6, 0.0, 0.3895, 0.0, 0.4, 0.0, 0.1158, 0.0, 0.9158, 0.0, 0.1053, 0.0, 0.1158, 0.0, 0.9053, 0.0, 0.9158, 0.0, 0.6105, 0.0, 0.3895, 0.0, 0.6, 0.0, 0.1158, 0.0, 0.8947, 0.0, 0.9053, 0.0, 0.6211, 0.0, 0.3895, 0.0, 0.6105, 0.0, 0.6211, 0.0, 0.3789, 0.0, 0.3895, 0.0, 0.1263, 0.0, 0.8947, 0.0, 0.1158, 0.0, 0.1263, 0.0, 0.8842, 0.0, 0.8947, 0.0, 0.6316, 0.0, 0.3789, 0.0, 0.6211, 0.0, 0.1368, 0.0, 0.8842, 0.0, 0.1263, 0.0, 0.1368, 0.0, 0.8737, 0.0, 0.8842, 0.0, 0.6316, 0.0, 0.3684, 0.0, 0.3789, 0.0, 0.6421, 0.0, 0.3684, 0.0, 0.6316, 0.0, 0.1368, 0.0, 0.8632, 0.0, 0.8737, 0.0, 0.6526, 0.0, 0.3684, 0.0, 0.6421, 0.0, 0.1474, 0.0, 0.8632, 0.0, 0.1368, 0.0, 0.6526, 0.0, 0.3579, 0.0, 0.3684, 0.0, 0.1474, 0.0, 0.8526, 0.0, 0.8632, 0.0, 0.6632, 0.0, 0.3579, 0.0, 0.6526, 0.0, 0.1474, 0.0, 0.8421, 0.0, 0.8526, 0.0, 0.1579, 0.0, 0.8421, 0.0, 0.1474, 0.0, 0.6737, 0.0, 0.3579, 0.0, 0.6632, 0.0, 0.6737, 0.0, 0.3474, 0.0, 0.3579, 0.0, 0.1579, 0.0, 0.8316, 0.0, 0.8421, 0.0, 0.6842, 0.0, 0.3474, 0.0, 0.6737, 0.0, 0.1684, 0.0, 0.8316, 0.0, 0.1579, 0.0, 0.6842, 0.0, 0.3368, 0.0, 0.3474, 0.0, 0.1684, 0.0, 0.8211, 0.0, 0.8316, 0.0, 0.6947, 0.0, 0.3368, 0.0, 0.6842, 0.0, 0.1684, 0.0, 0.8105, 0.0, 0.8211, 0.0, 0.7053, 0.0, 0.3368, 0.0, 0.6947, 0.0, 0.1789, 0.0, 0.8105, 0.0, 0.1684, 0.0, 0.7053, 0.0, 0.3263, 0.0, 0.3368, 0.0, 0.1789, 0.0, 0.8, 0.0, 0.8105, 0.0, 0.7158, 0.0, 0.3263, 0.0, 0.7053, 0.0, 0.1789, 0.0, 0.7895, 0.0, 0.8, 0.0, 0.7263, 0.0, 0.3263, 0.0, 0.7158, 0.0, 0.1789, 0.0, 0.7789, 0.0, 0.7895, 0.0, 0.7368, 0.0, 0.3263, 0.0, 0.7263, 0.0, 0.1895, 0.0, 0.7789, 0.0, 0.1789, 0.0, 0.7368, 0.0, 0.3158, 0.0, 0.3263, 0.0, 0.1895, 0.0, 0.7684, 0.0, 0.7789, 0.0, 0.7474, 0.0, 0.3158, 0.0, 0.7368, 0.0, 0.1895, 0.0, 0.7579, 0.0, 0.7684, 0.0, 0.7579, 0.0, 0.3158, 0.0, 0.7474, 0.0, 0.1895, 0.0, 0.3158, 0.0, 0.7579, 0.0, 0.2, 0.0, 0.3158, 0.0, 0.1895, 0.0, 0.2, 0.0, 0.3053, 0.0, 0.3158, 0.0, 0.2105, 0.0, 0.3053, 0.0, 0.2, 0.0, 0.2105, 0.0, 0.2947, 0.0, 0.3053, 0.0, 0.2211, 0.0, 0.2947, 0.0, 0.2105, 0.0, 0.2211, 0.0, 0.2842, 0.0, 0.2947, 0.0, 0.2316, 0.0, 0.2842, 0.0, 0.2211, 0.0, 0.2316, 0.0, 0.2737, 0.0, 0.2842, 0.0, 0.2421, 0.0, 0.2737, 0.0, 0.2316, 0.0, 0.2421, 0.0, 0.2632, 0.0, 0.2737, 0.0, 0.2526, 0.0, 0.2632, 0.0, 0.2421, 0.0, 0.01754, 0.0, 1.0, 0.0, 0.0, 0.0, 0.01754, 0.0, 0.9825, 0.0, 1.0, 0.0, 0.01754, 0.0, 0.9649, 0.0, 0.9825, 0.0, 0.03509, 0.0, 0.9649, 0.0, 0.01754, 0.0, 0.05263, 0.0, 0.9649, 0.0, 0.03509, 0.0, 0.07018, 0.0, 0.9474, 0.0, 0.05263, 0.0, 0.9474, 0.0, 0.9649, 0.0, 0.05263, 0.0, 0.07018, 0.0, 0.9298, 0.0, 0.9474, 0.0, 0.07018, 0.0, 0.9123, 0.0, 0.9298, 0.0, 0.08772, 0.0, 0.9123, 0.0, 0.07018, 0.0, 0.08772, 0.0, 0.8947, 0.0, 0.9123, 0.0, 0.08772, 0.0, 0.8772, 0.0, 0.8947, 0.0, 0.1053, 0.0, 0.8772, 0.0, 0.08772, 0.0, 0.1053, 0.0, 0.8596, 0.0, 0.8772, 0.0, 0.5263, 0.0, 0.4912, 0.0, 0.5088, 0.0, 0.5439, 0.0, 0.4912, 0.0, 0.5263, 0.0, 0.1053, 0.0, 0.8421, 0.0, 0.8596, 0.0, 0.5614, 0.0, 0.4912, 0.0, 0.5439, 0.0, 0.1228, 0.0, 0.8421, 0.0, 0.1053, 0.0, 0.1228, 0.0, 0.8246, 0.0, 0.8421, 0.0, 0.5789, 0.0, 0.4912, 0.0, 0.5614, 0.0, 0.5965, 0.0, 0.4912, 0.0, 0.5789, 0.0, 0.1228, 0.0, 0.807, 0.0, 0.8246, 0.0, 0.614, 0.0, 0.4912, 0.0, 0.5965, 0.0, 0.1228, 0.0, 0.7895, 0.0, 0.807, 0.0, 0.6316, 0.0, 0.4912, 0.0, 0.614, 0.0, 0.1228, 0.0, 0.7719, 0.0, 0.7895, 0.0, 0.6491, 0.0, 0.4912, 0.0, 0.6316, 0.0, 0.1404, 0.0, 0.7719, 0.0, 0.1228, 0.0, 0.6667, 0.0, 0.4912, 0.0, 0.6491, 0.0, 0.1404, 0.0, 0.7544, 0.0, 0.7719, 0.0, 0.6842, 0.0, 0.4912, 0.0, 0.6667, 0.0, 0.1404, 0.0, 0.7368, 0.0, 0.7544, 0.0, 0.7018, 0.0, 0.4912, 0.0, 0.6842, 0.0, 0.1404, 0.0, 0.7193, 0.0, 0.7368, 0.0, 0.7193, 0.0, 0.4912, 0.0, 0.7018, 0.0, 0.1404, 0.0, 0.4912, 0.0, 0.7193, 0.0, 0.1579, 0.0, 0.4912, 0.0, 0.1404, 0.0, 0.1754, 0.0, 0.4912, 0.0, 0.1579, 0.0, 0.193, 0.0, 0.4912, 0.0, 0.1754, 0.0, 0.193, 0.0, 0.4737, 0.0, 0.4912, 0.0, 0.2105, 0.0, 0.4737, 0.0, 0.193, 0.0, 0.2105, 0.0, 0.4561, 0.0, 0.4737, 0.0, 0.2105, 0.0, 0.4386, 0.0, 0.4561, 0.0, 0.2281, 0.0, 0.4386, 0.0, 0.2105, 0.0, 0.2281, 0.0, 0.4211, 0.0, 0.4386, 0.0, 0.2281, 0.0, 0.4035, 0.0, 0.4211, 0.0, 0.2281, 0.0, 0.386, 0.0, 0.4035, 0.0, 0.2456, 0.0, 0.386, 0.0, 0.2281, 0.0, 0.2456, 0.0, 0.3684, 0.0, 0.386, 0.0, 0.2456, 0.0, 0.3509, 0.0, 0.3684, 0.0, 0.2632, 0.0, 0.3509, 0.0, 0.2456, 0.0, 0.2632, 0.0, 0.3333, 0.0, 0.3509, 0.0, 0.2632, 0.0, 0.3158, 0.0, 0.3333, 0.0, 0.2807, 0.0, 0.3158, 0.0, 0.2632, 0.0, 0.2807, 0.0, 0.2982, 0.0, 0.3158, 0.0, 0.4545, 0.0, 0.2727, 0.0, 0.3636, 0.0, 0.4545, 0.0, 0.1818, 0.0, 0.2727, 0.0, 0.1818, 0.0, 0.0, 0.0, 0.09091, 0.0, 0.1818, 0.0, 1.0, 0.0, 0.0, 0.0, 0.4545, 0.0, 1.0, 0.0, 0.1818, 0.0, 0.5455, 0.0, 1.0, 0.0, 0.4545, 0.0, 0.5455, 0.0, 0.7273, 0.0, 1.0, 0.0, 0.7273, 0.0, 0.9091, 0.0, 1.0, 0.0, 0.5455, 0.0, 0.6364, 0.0, 0.7273, 0.0, 0.8182, 0.0, 0.9091, 0.0, 0.7273, 0.0, 0.3878, 0.0, 0.3673, 0.0, 0.3776, 0.0, 0.3878, 0.0, 0.3571, 0.0, 0.3673, 0.0, 0.398, 0.0, 0.3571, 0.0, 0.3878, 0.0, 0.398, 0.0, 0.3469, 0.0, 0.3571, 0.0, 0.4082, 0.0, 0.3469, 0.0, 0.398, 0.0, 0.4082, 0.0, 0.3367, 0.0, 0.3469, 0.0, 0.4184, 0.0, 0.3367, 0.0, 0.4082, 0.0, 0.4184, 0.0, 0.3265, 0.0, 0.3367, 0.0, 0.4286, 0.0, 0.3265, 0.0, 0.4184, 0.0, 0.4286, 0.0, 0.3163, 0.0, 0.3265, 0.0, 0.4388, 0.0, 0.3163, 0.0, 0.4286, 0.0, 0.4388, 0.0, 0.3061, 0.0, 0.3163, 0.0, 0.449, 0.0, 0.8776, 0.0, 0.4388, 0.0, 0.8776, 0.0, 0.3061, 0.0, 0.4388, 0.0, 0.449, 0.0, 0.8673, 0.0, 0.8776, 0.0, 0.8878, 0.0, 0.3061, 0.0, 0.8776, 0.0, 0.449, 0.0, 0.8571, 0.0, 0.8673, 0.0, 0.898, 0.0, 0.3061, 0.0, 0.8878, 0.0, 0.449, 0.0, 0.8469, 0.0, 0.8571, 0.0, 0.9082, 0.0, 0.3061, 0.0, 0.898, 0.0, 0.9082, 0.0, 0.2959, 0.0, 0.3061, 0.0, 0.449, 0.0, 0.8367, 0.0, 0.8469, 0.0, 0.4592, 0.0, 0.8367, 0.0, 0.449, 0.0, 0.9184, 0.0, 0.2959, 0.0, 0.9082, 0.0, 0.4592, 0.0, 0.8265, 0.0, 0.8367, 0.0, 0.9286, 0.0, 0.2959, 0.0, 0.9184, 0.0, 0.4592, 0.0, 0.8163, 0.0, 0.8265, 0.0, 0.9388, 0.0, 0.2959, 0.0, 0.9286, 0.0, 0.4592, 0.0, 0.8061, 0.0, 0.8163, 0.0, 0.949, 0.0, 0.2959, 0.0, 0.9388, 0.0, 0.4694, 0.0, 0.8061, 0.0, 0.4592, 0.0, 0.949, 0.0, 0.2857, 0.0, 0.2959, 0.0, 0.4694, 0.0, 0.7959, 0.0, 0.8061, 0.0, 0.9592, 0.0, 0.2857, 0.0, 0.949, 0.0, 0.4694, 0.0, 0.7857, 0.0, 0.7959, 0.0, 0.9694, 0.0, 0.2857, 0.0, 0.9592, 0.0, 0.4796, 0.0, 0.7857, 0.0, 0.4694, 0.0, 0.9694, 0.0, 0.2755, 0.0, 0.2857, 0.0, 0.4796, 0.0, 0.7755, 0.0, 0.7857, 0.0, 0.9796, 0.0, 0.2755, 0.0, 0.9694, 0.0, 0.4796, 0.0, 0.7653, 0.0, 0.7755, 0.0, 0.9898, 0.0, 0.2755, 0.0, 0.9796, 0.0, 0.4898, 0.0, 0.7653, 0.0, 0.4796, 0.0, 0.4898, 0.0, 0.7551, 0.0, 0.7653, 0.0, 0.9898, 0.0, 0.2653, 0.0, 0.2755, 0.0, 1.0, 0.0, 0.2653, 0.0, 0.9898, 0.0, 0.4898, 0.0, 1.0, 0.0, 0.7551, 0.0, 0.4898, 0.0, 0.2653, 0.0, 1.0, 0.0, 0.5, 0.0, 0.2653, 0.0, 0.4898, 0.0, 0.5, 0.0, 0.2551, 0.0, 0.2653, 0.0, 0.5102, 0.0, 0.2449, 0.0, 0.5, 0.0, 0.2449, 0.0, 0.2551, 0.0, 0.5, 0.0, 0.5102, 0.0, 0.2347, 0.0, 0.2449, 0.0, 0.5204, 0.0, 0.2347, 0.0, 0.5102, 0.0, 0.5204, 0.0, 0.2245, 0.0, 0.2347, 0.0, 0.5204, 0.0, 0.2143, 0.0, 0.2245, 0.0, 0.5306, 0.0, 0.2143, 0.0, 0.5204, 0.0, 0.5306, 0.0, 0.2041, 0.0, 0.2143, 0.0, 0.5408, 0.0, 0.2041, 0.0, 0.5306, 0.0, 0.5408, 0.0, 0.1939, 0.0, 0.2041, 0.0, 0.0102, 0.0, 0.7449, 0.0, 0.0, 0.0, 0.5408, 0.0, 0.1837, 0.0, 0.1939, 0.0, 0.02041, 0.0, 0.7449, 0.0, 0.0102, 0.0, 0.03061, 0.0, 0.7449, 0.0, 0.02041, 0.0, 0.551, 0.0, 0.1837, 0.0, 0.5408, 0.0, 0.551, 0.0, 0.1735, 0.0, 0.1837, 0.0, 0.04082, 0.0, 0.7449, 0.0, 0.03061, 0.0, 0.05102, 0.0, 0.7449, 0.0, 0.04082, 0.0, 0.551, 0.0, 0.1633, 0.0, 0.1735, 0.0, 0.06122, 0.0, 0.7449, 0.0, 0.05102, 0.0, 0.551, 0.0, 0.1531, 0.0, 0.1633, 0.0, 0.07143, 0.0, 0.7449, 0.0, 0.06122, 0.0, 0.5612, 0.0, 0.1531, 0.0, 0.551, 0.0, 0.08163, 0.0, 0.7449, 0.0, 0.07143, 0.0, 0.5612, 0.0, 0.1429, 0.0, 0.1531, 0.0, 0.09184, 0.0, 0.7449, 0.0, 0.08163, 0.0, 0.5612, 0.0, 0.1327, 0.0, 0.1429, 0.0, 0.102, 0.0, 0.7449, 0.0, 0.09184, 0.0, 0.1122, 0.0, 0.7449, 0.0, 0.102, 0.0, 0.5612, 0.0, 0.1224, 0.0, 0.1327, 0.0, 0.1224, 0.0, 0.7449, 0.0, 0.1122, 0.0, 0.5612, 0.0, 0.7449, 0.0, 0.1224, 0.0, 0.5714, 0.0, 0.7449, 0.0, 0.5612, 0.0, 0.5714, 0.0, 0.7347, 0.0, 0.7449, 0.0, 0.5816, 0.0, 0.7347, 0.0, 0.5714, 0.0, 0.5816, 0.0, 0.7245, 0.0, 0.7347, 0.0, 0.5816, 0.0, 0.7143, 0.0, 0.7245, 0.0, 0.5918, 0.0, 0.7143, 0.0, 0.5816, 0.0, 0.5918, 0.0, 0.7041, 0.0, 0.7143, 0.0, 0.5918, 0.0, 0.6939, 0.0, 0.7041, 0.0, 0.602, 0.0, 0.6939, 0.0, 0.5918, 0.0, 0.602, 0.0, 0.6837, 0.0, 0.6939, 0.0, 0.602, 0.0, 0.6735, 0.0, 0.6837, 0.0, 0.6122, 0.0, 0.6735, 0.0, 0.602, 0.0, 0.6122, 0.0, 0.6633, 0.0, 0.6735, 0.0, 0.6122, 0.0, 0.6531, 0.0, 0.6633, 0.0, 0.6122, 0.0, 0.6429, 0.0, 0.6531, 0.0, 0.6224, 0.0, 0.6429, 0.0, 0.6122, 0.0, 0.6224, 0.0, 0.6327, 0.0, 0.6429, 0.0, 0.2857, 0.0, 0.0, 0.0, 0.1429, 0.0, 0.2857, 0.0, 1.0, 0.0, 0.0, 0.0, 0.4286, 0.0, 1.0, 0.0, 0.2857, 0.0, 0.5714, 0.0, 0.8571, 0.0, 0.4286, 0.0, 0.8571, 0.0, 1.0, 0.0, 0.4286, 0.0, 0.5714, 0.0, 0.7143, 0.0, 0.8571, 0.0])
me_text_001.auto_texspace = False
me_text_001.update()

# ---- objects
ob_light = bpy.data.objects.new('Light', light_light)
ob_camera = bpy.data.objects.new('Camera', cam_camera)
ob_text_001 = bpy.data.objects.new('Text.001', me_text_001)

# ---- transforms, parenting, visibility, modifiers, constraints
ob_light.location = (4.076, 1.005, 5.904)
ob_light.rotation_euler = (0.6503, 0.05522, 1.866)
ob_light.lock_rotations_4d = False
ob_light.empty_display_type = 'ARROWS'
ob_light.color = (0.0, 0.0, 0.0, 0.0)
ob_light.lineart.crease_threshold = 0.0
ob_camera.location = (7.359, -6.926, 4.958)
ob_camera.rotation_euler = (1.109, 0.0, 0.8149)
ob_camera.lock_rotations_4d = False
ob_camera.empty_display_type = 'ARROWS'
ob_camera.color = (0.0, 0.0, 0.0, 0.0)
ob_camera.display_type = 'WIRE'
ob_camera.lineart.crease_threshold = 0.0
ob_text_001.location = (2.251, 0.3143, 0.99)
ob_text_001.rotation_euler = (1.396, 0.0, 0.0)
ob_text_001.scale = (1.01, 1.0, 1.0)
_m = ob_text_001.modifiers.new('Solidify', 'SOLIDIFY')
_m.thickness = 0.1

# ---- collection membership
col_collection.objects.link(ob_light)
col_collection.objects.link(ob_camera)
col_collection.objects.link(ob_text_001)

# ---- scene / render settings (as saved in the file)
scene.camera = ob_camera
scene.frame_start = 1; scene.frame_end = 250; scene.frame_set(1)
scene.render.engine = 'BLENDER_EEVEE_NEXT'
scene.cycles.sampling_pattern = 'TABULATED_SOBOL'
scene.view_settings.view_transform = 'Filmic'
bpy.context.view_layer.update()
